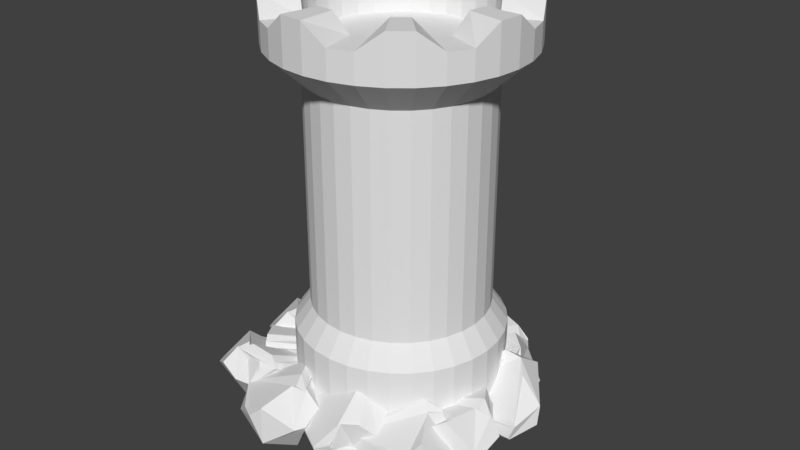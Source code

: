 # Source: Tower.blend  (saved by Blender 2.78.0; exported with 4.5.12 LTS)
import bpy
from mathutils import Matrix  # noqa: F401  (used for matrix-valued properties, if any)

bpy.ops.wm.read_factory_settings(use_empty=True)
scene = bpy.context.scene
scene.name = 'Scene'

# ---- collections
col_collection_1 = bpy.data.collections.new('Collection 1'); scene.collection.children.link(col_collection_1)

# ---- world
world_world = bpy.data.worlds.new('World'); scene.world = world_world
world_world.color = (0.05088, 0.05088, 0.05088)
world_world.use_sun_shadow = False
world_world.sun_shadow_jitter_overblur = 0.0
world_world.cycles.sampling_method = 'MANUAL'

# ---- meshes
me_sphere = bpy.data.meshes.new('Sphere')
me_sphere.from_pydata([(0.0606, -2.931, 0.8012), (0.09175, -2.95, 0.8052), (0.1168, -2.974, 0.8111), (0.3093, -2.711, 0.8454), (0.6147, -2.425, 0.07176), (0.5037, -2.507, -0.2435), (0.1381, -3.004, 0.8193), (0.4147, -2.826, 0.6168), (0.4383, -2.856, -0.3857), (0.07114, -3.258, 0.9), (0.1936, -3.51, 0.851), (0.1918, -3.726, -0.4512), (0.0769, -3.223, -0.7205), (0.04105, -3.275, 0.9046), (0.1423, -3.789, -0.4379), (0.05738, -3.238, -0.7218), (0.01145, -3.284, 0.907), (0.05891, -3.585, 0.8601), (-0.01752, -3.288, 0.9071), (0.0007193, -3.938, -0.2961), (-0.04514, -3.284, 0.9052), (-0.06399, -3.585, 0.8601), (-0.06289, -3.92, -0.2945), (-0.07098, -3.273, 0.9014), (-0.09543, -3.257, 0.8959), (-0.1183, -3.234, 0.8888), (-0.214, -3.458, -0.6268), (-0.3881, -2.997, 0.804), (-0.3056, -2.71, 0.8435), (-0.6139, -2.425, 0.07138), (-2.024e-06, -2.138, 0.6141), (-4.63e-05, -2.226, -0.2874), (0.05899, -2.925, 0.8054), (0.09086, -2.94, 0.8087), (0.2831, -2.669, 0.831), (0.1231, -2.962, 0.8159), (0.1467, -2.989, 0.824), (0.3479, -2.844, 0.6598), (0.3745, -3.051, 0.8012), (0.06961, -3.267, 0.893), (0.04571, -3.28, 0.8958), (0.022, -3.287, 0.8974), (-0.002378, -3.287, 0.898), (-0.03054, -3.589, 0.8623), (-0.02745, -3.281, 0.8973), (-0.05373, -3.268, 0.8952), (-0.1086, -3.224, 0.8863), (-0.3763, -3.052, 0.8019), (-0.2749, -2.668, 0.8255), (-0.6393, -2.474, 0.05513), (0.0007742, -2.442, 0.9106), (0.08543, -2.094, 0.4355), (1.976, -4.274, 0.9251), (2.007, -4.292, 0.9307), (2.033, -4.316, 0.9387), (2.225, -4.051, 0.9503), (2.53, -3.832, 0.1551), (2.419, -3.941, -0.152), (2.054, -4.345, 0.9494), (2.33, -4.185, 0.7324), (2.354, -4.3, -0.2639), (1.987, -4.592, 1.052), (2.109, -4.846, 1.024), (2.107, -5.173, -0.2548), (1.993, -4.695, -0.5661), (1.957, -4.607, 1.058), (2.058, -5.234, -0.2362), (1.973, -4.709, -0.5661), (1.927, -4.617, 1.061), (1.975, -4.92, 1.04), (1.898, -4.62, 1.061), (1.916, -5.371, -0.08221), (1.871, -4.616, 1.059), (1.852, -4.92, 1.04), (1.853, -5.353, -0.08205), (1.845, -4.606, 1.054), (1.82, -4.59, 1.047), (1.797, -4.568, 1.038), (1.702, -4.921, -0.4527), (1.528, -4.34, 0.9336), (1.61, -4.05, 0.9484), (1.302, -3.832, 0.1547), (1.916, -3.5, 0.6709), (1.916, -3.665, -0.2197), (1.975, -4.267, 0.9288), (2.007, -4.282, 0.9333), (2.199, -4.01, 0.9325), (2.039, -4.303, 0.9423), (2.062, -4.33, 0.9528), (2.264, -4.199, 0.7767), (2.29, -4.394, 0.9354), (1.985, -4.601, 1.045), (1.961, -4.614, 1.049), (1.938, -4.62, 1.051), (1.913, -4.62, 1.052), (1.885, -4.925, 1.042), (1.888, -4.614, 1.051), (1.862, -4.601, 1.048), (1.807, -4.558, 1.035), (1.539, -4.394, 0.9361), (1.641, -4.01, 0.9269), (1.276, -3.882, 0.1427), (1.916, -3.777, 0.9923), (2.001, -3.471, 0.4893), (1.371, -3.086, 0.2637), (1.378, -3.081, 0.2991), (1.377, -3.074, 0.334), (1.698, -3.02, 0.2931), (2.164, -3.765, 0.3402), (2.049, -4.089, 0.3234), (1.37, -3.066, 0.3694), (1.701, -3.245, 0.4546), (1.759, -4.245, 0.5181), (1.133, -2.997, 0.4929), (1.037, -3.045, 0.7554), (0.9615, -4.351, 0.9355), (1.266, -4.612, 0.5149), (1.101, -2.994, 0.482), (0.8809, -4.342, 0.9422), (1.243, -4.615, 0.5105), (1.073, -2.994, 0.4671), (0.8898, -3.047, 0.7085), (1.051, -2.996, 0.448), (0.6667, -4.214, 0.9375), (1.035, -2.999, 0.4254), (0.806, -3.054, 0.6189), (0.6359, -4.216, 0.8792), (1.026, -3.005, 0.3995), (1.021, -3.011, 0.3704), (1.023, -3.019, 0.3386), (0.8911, -4.543, 0.4611), (1.017, -3.114, -0.018), (1.28, -3.061, -0.1555), (1.326, -3.842, -0.5551), (1.92, -3.254, -0.3183), (1.913, -4.156, -0.2347), (1.374, -3.082, 0.2581), (1.385, -3.077, 0.2915), (1.712, -3.035, 0.2458), (1.391, -3.069, 0.3298), (1.386, -3.06, 0.3655), (1.64, -3.207, 0.4169), (1.498, -3.07, 0.5747), (1.127, -3.004, 0.4979), (1.1, -3.003, 0.4895), (1.079, -3.003, 0.4768), (1.062, -3.004, 0.4591), (0.8254, -3.05, 0.6463), (1.05, -3.006, 0.4363), (1.042, -3.009, 0.4083), (1.037, -3.021, 0.3385), (0.9853, -3.117, 0.02785), (1.332, -3.076, -0.1613), (1.274, -3.861, -0.5398), (1.68, -2.967, -0.1174), (2.022, -3.426, -0.2819), (-0.5123, -3.403, 0.2798), (-0.5037, -3.409, 0.3149), (-0.4988, -3.406, 0.35), (-0.2734, -3.638, 0.294), (-0.6261, -4.444, 0.2887), (-0.9584, -4.53, 0.2662), (-0.4958, -3.398, 0.3861), (-0.4577, -3.777, 0.4468), (-1.251, -4.391, 0.4702), (-0.5721, -3.172, 0.5245), (-0.6666, -3.137, 0.7898), (-1.788, -3.82, 0.9254), (-1.832, -4.191, 0.4797), (-0.5886, -3.143, 0.5154), (-1.826, -3.749, 0.9367), (-1.847, -4.173, 0.4765), (-0.604, -3.119, 0.502), (-0.7508, -3.013, 0.7508), (-0.6178, -3.101, 0.4841), (-1.841, -3.5, 0.9482), (-0.6297, -3.088, 0.4622), (-0.8043, -2.943, 0.6655), (-1.86, -3.472, 0.8916), (-0.6394, -3.081, 0.4368), (-0.6472, -3.08, 0.4077), (-0.6529, -3.083, 0.3756), (-1.987, -3.84, 0.4486), (-0.7343, -3.108, 0.01656), (-0.5424, -3.287, -0.1328), (-1.162, -3.738, -0.5628), (-0.3415, -3.912, -0.3365), (-1.09, -4.419, -0.286), (-0.507, -3.403, 0.2742), (-0.4969, -3.412, 0.3071), (-0.278, -3.654, 0.2456), (-0.4868, -3.414, 0.3454), (-0.482, -3.408, 0.3815), (-0.4607, -3.703, 0.4139), (-0.4278, -3.519, 0.584), (-0.5821, -3.171, 0.5296), (-0.596, -3.148, 0.5226), (-0.608, -3.13, 0.511), (-0.6183, -3.115, 0.4942), (-0.79, -2.958, 0.692), (-0.6269, -3.105, 0.4721), (-0.6342, -3.098, 0.4445), (-0.6462, -3.096, 0.3747), (-0.7545, -3.087, 0.06388), (-0.525, -3.338, -0.1419), (-1.207, -3.707, -0.5454), (-0.2396, -3.566, -0.1126), (-0.4257, -4.095, -0.3119), (-1.354, -4.197, 0.4415), (-1.369, -4.17, 0.4607), (-1.385, -4.139, 0.4717), (-1.244, -4.219, 0.757), (-1.74, -4.776, 1.223), (-2.008, -4.962, 1.116), (-1.4, -4.106, 0.477), (-1.512, -4.244, 0.8203), (-2.311, -4.843, 0.9156), (-1.475, -3.911, 0.2976), (-1.689, -3.724, 0.3002), (-2.825, -4.396, 0.3169), (-2.71, -4.948, 0.4599), (-1.474, -3.909, 0.2632), (-2.841, -4.365, 0.2437), (-2.715, -4.947, 0.4362), (-1.472, -3.912, 0.2322), (-1.697, -3.721, 0.1459), (-1.467, -3.922, 0.205), (-2.789, -4.231, 0.03901), (-1.46, -3.936, 0.1822), (-1.67, -3.77, 0.03623), (-2.764, -4.267, -0.01023), (-1.452, -3.956, 0.164), (-1.441, -3.98, 0.1501), (-1.428, -4.009, 0.1402), (-2.713, -4.846, 0.08834), (-1.294, -4.327, 0.01146), (-1.11, -4.463, 0.2086), (-1.472, -5.26, 0.1266), (-1.015, -4.871, 0.7542), (-1.765, -5.377, 0.7939), (-1.347, -4.199, 0.4425), (-1.36, -4.174, 0.4641), (-1.224, -4.267, 0.7533), (-1.375, -4.143, 0.4825), (-1.39, -4.11, 0.4908), (-1.475, -4.231, 0.749), (-1.494, -3.992, 0.6686), (-1.485, -3.91, 0.293), (-1.485, -3.909, 0.2656), (-1.483, -3.912, 0.2413), (-1.477, -3.922, 0.2194), (-1.678, -3.752, 0.06392), (-1.468, -3.936, 0.2), (-1.457, -3.957, 0.1825), (-1.426, -4.014, 0.1537), (-1.33, -4.288, -0.001914), (-1.106, -4.491, 0.2561), (-1.508, -5.248, 0.08369), (-0.9662, -4.481, 0.5947), (-1.146, -4.979, 0.8657), (-1.903, -5.871, 0.8042), (-1.894, -5.854, 0.835), (-1.878, -5.839, 0.8632), (-2.181, -5.839, 0.988), (-2.634, -5.125, 0.7457), (-2.561, -4.902, 0.4945), (-1.855, -5.827, 0.8904), (-2.131, -5.568, 0.9662), (-2.227, -4.727, 0.4275), (-1.585, -5.86, 0.9297), (-1.39, -5.691, 1.048), (-1.338, -4.569, 0.3557), (-1.81, -4.54, 0.01736), (-1.56, -5.875, 0.9112), (-1.262, -4.588, 0.3351), (-1.791, -4.545, 0.003628), (-1.541, -5.889, 0.8904), (-1.277, -5.747, 0.9589), (-1.529, -5.903, 0.8678), (-1.061, -4.737, 0.3288), (-1.525, -5.917, 0.8437), (-1.24, -5.81, 0.8598), (-1.058, -4.775, 0.2752), (-1.527, -5.93, 0.8188), (-1.536, -5.942, 0.7929), (-1.552, -5.954, 0.7663), (-1.489, -4.702, -0.1202), (-1.704, -6.085, 0.4568), (-1.996, -6.151, 0.4914), (-2.263, -5.751, -0.2443), (-2.656, -5.959, 0.5011), (-2.679, -5.197, 0.01121), (-1.908, -5.877, 0.8041), (-1.903, -5.86, 0.8344), (-2.214, -5.852, 0.9509), (-1.891, -5.843, 0.8685), (-1.871, -5.831, 0.8972), (-2.089, -5.632, 0.9397), (-1.884, -5.68, 1.08), (-1.577, -5.853, 0.9262), (-1.557, -5.864, 0.911), (-1.543, -5.875, 0.8941), (-1.535, -5.888, 0.8748), (-1.245, -5.793, 0.8888), (-1.534, -5.902, 0.853), (-1.539, -5.917, 0.8282), (-1.565, -5.95, 0.7707), (-1.656, -6.062, 0.4752), (-2.047, -6.132, 0.4981), (-2.211, -5.738, -0.2648), (-2.334, -6.121, 0.7255), (-2.745, -5.781, 0.4613), (-1.741, -7.371, 0.9328), (-1.733, -7.353, 0.9636), (-1.716, -7.339, 0.9917), (-2.02, -7.339, 1.117), (-2.473, -6.625, 0.8743), (-2.399, -6.402, 0.6231), (-1.694, -7.327, 1.019), (-1.97, -7.067, 1.095), (-2.066, -6.227, 0.5561), (-1.423, -7.36, 1.058), (-1.228, -7.191, 1.177), (-1.176, -6.068, 0.4843), (-1.649, -6.039, 0.1459), (-1.398, -7.375, 1.04), (-1.1, -6.088, 0.4637), (-1.629, -6.044, 0.1322), (-1.38, -7.389, 1.019), (-1.115, -7.247, 1.087), (-1.368, -7.403, 0.9963), (-0.8996, -6.236, 0.4573), (-1.363, -7.417, 0.9723), (-1.078, -7.31, 0.9884), (-0.8967, -6.275, 0.4038), (-1.366, -7.429, 0.9474), (-1.375, -7.442, 0.9214), (-1.39, -7.454, 0.8948), (-1.328, -6.202, 0.008335), (-1.543, -7.584, 0.5853), (-1.835, -7.651, 0.6199), (-2.101, -7.251, -0.1157), (-2.495, -7.458, 0.6297), (-2.517, -6.697, 0.1398), (-1.746, -7.377, 0.9326), (-1.741, -7.359, 0.963), (-2.053, -7.351, 1.079), (-1.73, -7.343, 0.9971), (-1.71, -7.33, 1.026), (-1.927, -7.132, 1.068), (-1.723, -7.179, 1.208), (-1.415, -7.353, 1.055), (-1.395, -7.364, 1.04), (-1.382, -7.375, 1.023), (-1.374, -7.388, 1.003), (-1.084, -7.293, 1.017), (-1.373, -7.402, 0.9815), (-1.377, -7.417, 0.9567), (-1.403, -7.449, 0.8992), (-1.495, -7.562, 0.6038), (-1.886, -7.631, 0.6267), (-2.049, -7.237, -0.1362), (-2.173, -7.62, 0.854), (-2.584, -7.28, 0.5899), (-2.193, -6.319, 0.5588), (-2.196, -6.317, 0.5952), (-2.194, -6.322, 0.6303), (-2.425, -6.089, 0.6351), (-2.075, -5.282, 0.6357), (-1.751, -5.191, 0.5619), (-2.191, -6.334, 0.6654), (-2.216, -5.961, 0.764), (-1.428, -5.343, 0.6983), (-2.092, -6.57, 0.7684), (-1.952, -6.626, 1.009), (-0.8215, -5.945, 1.001), (-0.8557, -5.537, 0.5875), (-2.078, -6.597, 0.7541), (-0.782, -6.016, 0.999), (-0.8408, -5.555, 0.58), (-2.065, -6.62, 0.7362), (-1.877, -6.745, 0.9451), (-2.055, -6.636, 0.7147), (-0.7667, -6.265, 0.9864), (-2.047, -6.647, 0.6901), (-1.84, -6.808, 0.846), (-0.7583, -6.288, 0.9252), (-2.042, -6.652, 0.6628), (-2.04, -6.651, 0.6328), (-2.04, -6.645, 0.6005), (-0.7106, -5.883, 0.4996), (-2.023, -6.588, 0.2362), (-2.238, -6.4, 0.139), (-1.703, -5.908, -0.3541), (-2.469, -5.762, 0.02811), (-1.72, -5.253, -0.0123), (-2.2, -6.319, 0.5543), (-2.204, -6.313, 0.589), (-2.429, -6.068, 0.5882), (-2.207, -6.314, 0.6285), (-2.205, -6.324, 0.6643), (-2.219, -6.033, 0.7249), (-2.222, -6.23, 0.8819), (-2.082, -6.571, 0.7715), (-2.069, -6.593, 0.7603), (-2.06, -6.61, 0.7453), (-2.052, -6.623, 0.7258), (-1.849, -6.795, 0.8758), (-2.048, -6.631, 0.7017), (-2.046, -6.636, 0.6727), (-2.046, -6.632, 0.6019), (-1.995, -6.613, 0.2772), (-2.256, -6.348, 0.1375), (-1.655, -5.939, -0.3478), (-2.531, -6.127, 0.2363), (-2.38, -5.581, 0.05281), (-0.1856, -7.263, 0.9235), (-0.2028, -7.261, 0.9557), (-0.2215, -7.251, 0.9842), (-0.05458, -7.493, 1.13), (-0.4429, -8.273, 1.016), (-0.6895, -8.357, 0.7907), (-0.2413, -7.234, 1.011), (-0.3131, -7.591, 1.14), (-1.017, -8.172, 0.7229), (-0.3516, -6.982, 1.026), (-0.5883, -6.887, 1.151), (-1.62, -7.505, 0.6074), (-1.424, -7.965, 0.3111), (-0.3534, -6.956, 1.004), (-1.645, -7.433, 0.579), (-1.431, -7.948, 0.2954), (-0.3523, -6.935, 0.9801), (-0.6059, -6.774, 1.047), (-0.3481, -6.921, 0.955), (-1.624, -7.188, 0.5389), (-0.3408, -6.914, 0.9292), (-0.5791, -6.723, 0.9381), (-1.596, -7.172, 0.4807), (-0.3304, -6.912, 0.903), (-0.3171, -6.917, 0.8765), (-0.3011, -6.927, 0.8497), (-1.463, -7.627, 0.1305), (-0.1331, -7.03, 0.5379), (0.07804, -7.241, 0.5848), (-0.1768, -7.766, -0.07152), (0.2593, -7.899, 0.6675), (-0.4123, -8.37, 0.2832), (-0.178, -7.264, 0.923), (-0.1932, -7.265, 0.9549), (-0.02923, -7.519, 1.094), (-0.2108, -7.259, 0.9899), (-0.2297, -7.245, 1.018), (-0.282, -7.526, 1.102), (-0.3383, -7.309, 1.219), (-0.3622, -6.98, 1.023), (-0.3644, -6.959, 1.005), (-0.3629, -6.943, 0.9856), (-0.3574, -6.933, 0.9643), (-0.5881, -6.733, 0.9694), (-0.3477, -6.928, 0.9409), (-0.3342, -6.927, 0.9147), (-0.2975, -6.94, 0.8556), (-0.1754, -6.999, 0.5555), (0.08865, -7.293, 0.5977), (-0.2167, -7.732, -0.09383), (0.2457, -7.513, 0.8449), (0.1514, -8.07, 0.6576), (1.069, -7.606, 0.568), (1.062, -7.617, 0.5339), (1.051, -7.634, 0.5046), (1.281, -7.448, 0.3619), (0.9678, -6.656, 0.1399), (0.6767, -6.506, 0.245), (1.039, -7.657, 0.4781), (1.05, -7.349, 0.2453), (0.3248, -6.656, 0.2511), (0.9099, -7.9, 0.4951), (0.7118, -8.02, 0.3309), (-0.3576, -7.246, 0.3382), (-0.2067, -6.726, 0.5513), (0.8986, -7.919, 0.5215), (-0.3976, -7.306, 0.3751), (-0.2197, -6.738, 0.5679), (0.8902, -7.932, 0.5488), (0.6513, -8.099, 0.4494), (0.8852, -7.938, 0.5767), (-0.4172, -7.531, 0.4824), (0.8836, -7.939, 0.6046), (0.6386, -8.117, 0.5702), (-0.4105, -7.53, 0.548), (0.8855, -7.933, 0.632), (0.8908, -7.921, 0.6593), (0.8992, -7.904, 0.686), (-0.3358, -6.998, 0.7915), (0.9775, -7.721, 0.997), (1.216, -7.539, 0.9665), (0.839, -6.842, 1.347), (1.487, -6.936, 0.7775), (0.7901, -6.358, 0.7924), (1.076, -7.605, 0.5706), (1.071, -7.613, 0.5365), (1.297, -7.413, 0.3957), (1.064, -7.628, 0.5006), (1.053, -7.649, 0.4722), (1.061, -7.402, 0.3063), (1.017, -7.641, 0.2378), (0.8987, -7.901, 0.4953), (0.8889, -7.916, 0.5163), (0.8828, -7.925, 0.5383), (0.8805, -7.929, 0.5622), (0.6404, -8.117, 0.5365), (0.8821, -7.928, 0.5881), (0.887, -7.922, 0.6163), (0.9058, -7.893, 0.6785), (0.939, -7.756, 0.9757), (1.235, -7.493, 0.9445), (0.7906, -6.868, 1.364), (1.483, -7.355, 0.7116), (1.402, -6.766, 0.7076), (1.923, -6.343, 0.8225), (1.91, -6.35, 0.8559), (1.89, -6.352, 0.8854), (2.181, -6.411, 1.025), (2.405, -7.26, 0.968), (2.267, -7.503, 0.7666), (1.865, -6.351, 0.9132), (2.054, -6.655, 1.059), (1.897, -7.586, 0.7195), (1.616, -6.234, 0.9288), (1.381, -6.31, 1.069), (0.9995, -7.495, 0.6315), (1.44, -7.732, 0.3353), (1.596, -6.217, 0.906), (0.9322, -7.46, 0.6028), (1.423, -7.725, 0.3197), (1.583, -6.203, 0.8817), (1.289, -6.245, 0.9634), (1.576, -6.192, 0.8558), (0.7837, -7.265, 0.553), (1.575, -6.183, 0.8292), (1.271, -6.198, 0.8512), (0.7916, -7.241, 0.4924), (1.581, -6.178, 0.8024), (1.593, -6.175, 0.7749), (1.611, -6.174, 0.7474), (1.18, -7.519, 0.1476), (1.793, -6.164, 0.4265), (2.092, -6.178, 0.463), (2.225, -6.791, -0.153), (2.667, -6.544, 0.5522), (2.463, -7.369, 0.2391), (1.929, -6.339, 0.8214), (1.92, -6.347, 0.8545), (2.216, -6.417, 0.9879), (1.904, -6.351, 0.8905), (1.882, -6.351, 0.9201), (2.032, -6.589, 1.017), (1.851, -6.455, 1.131), (1.607, -6.24, 0.9264), (1.59, -6.227, 0.9081), (1.581, -6.216, 0.8883), (1.577, -6.206, 0.8663), (1.272, -6.209, 0.8834), (1.58, -6.198, 0.8419), (1.588, -6.19, 0.8148), (1.622, -6.18, 0.7533), (1.741, -6.167, 0.4464), (2.135, -6.209, 0.4767), (2.171, -6.793, -0.1732), (2.408, -6.251, 0.7175), (2.7, -6.744, 0.5567), (2.703, -5.73, 0.6704), (2.69, -5.719, 0.7025), (2.675, -5.701, 0.7291), (2.86, -5.899, 0.9141), (2.465, -6.671, 1.064), (2.194, -6.805, 0.9014), (2.658, -5.677, 0.7527), (2.605, -5.984, 0.9812), (1.859, -6.636, 0.8252), (2.549, -5.428, 0.7114), (2.329, -5.296, 0.8328), (1.242, -6.01, 0.6053), (1.404, -6.538, 0.4242), (2.544, -5.408, 0.6833), (1.213, -5.948, 0.5615), (1.395, -6.526, 0.4054), (2.542, -5.395, 0.655), (2.298, -5.215, 0.705), (2.543, -5.388, 0.6266), (1.228, -5.723, 0.4537), (2.547, -5.388, 0.599), (2.311, -5.196, 0.5842), (1.248, -5.725, 0.3908), (2.554, -5.394, 0.5725), (2.565, -5.407, 0.5468), (2.577, -5.424, 0.5222), (1.341, -6.261, 0.1644), (2.707, -5.612, 0.2325), (2.923, -5.808, 0.3094), (2.594, -6.485, -0.1437), (3.117, -6.424, 0.546), (2.407, -6.963, 0.3873), (2.71, -5.732, 0.6693), (2.699, -5.724, 0.7018), (2.881, -5.935, 0.8841), (2.686, -5.708, 0.7357), (2.671, -5.686, 0.7614), (2.631, -5.932, 0.9239), (2.588, -5.691, 0.9836), (2.538, -5.426, 0.7089), (2.533, -5.411, 0.6865), (2.532, -5.401, 0.6637), (2.535, -5.397, 0.6399), (2.306, -5.197, 0.6176), (2.542, -5.398, 0.6149), (2.552, -5.405, 0.5881), (2.582, -5.435, 0.5309), (2.667, -5.576, 0.2458), (2.936, -5.855, 0.3347), (2.551, -6.456, -0.1697), (3.123, -6.004, 0.612), (3.01, -6.588, 0.5961), (1.71, -4.851, 0.281), (1.705, -4.88, 0.3024), (1.7, -4.912, 0.3159), (1.568, -4.745, 0.5655), (2.178, -4.477, 1.139), (2.52, -4.465, 1.096), (1.695, -4.948, 0.3238), (1.792, -4.855, 0.6857), (2.749, -4.74, 0.9634), (1.691, -5.17, 0.1607), (1.772, -5.439, 0.2056), (3.063, -5.44, 0.4808), (3.225, -4.896, 0.6067), (1.696, -5.175, 0.1269), (3.075, -5.482, 0.4122), (3.233, -4.902, 0.5847), (1.702, -5.174, 0.09624), (1.808, -5.46, 0.05668), (1.708, -5.166, 0.06885), (3.003, -5.589, 0.1984), (1.715, -5.152, 0.04541), (1.832, -5.415, -0.0552), (3.009, -5.55, 0.1456), (1.721, -5.133, 0.02617), (1.727, -5.108, 0.01066), (1.733, -5.078, -0.001142), (3.247, -5.02, 0.2427), (1.811, -4.749, -0.1493), (1.69, -4.521, 0.006351), (2.42, -4.03, 0.02047), (1.715, -4.071, 0.5266), (2.594, -4.017, 0.7377), (1.705, -4.845, 0.2804), (1.699, -4.871, 0.3038), (1.577, -4.695, 0.5587), (1.691, -4.904, 0.3244), (1.685, -4.939, 0.335), (1.768, -4.854, 0.6078), (1.677, -5.075, 0.5288), (1.7, -5.177, 0.1584), (1.705, -5.181, 0.1317), (1.71, -5.179, 0.1075), (1.714, -5.17, 0.08516), (1.824, -5.432, -0.02673), (1.718, -5.155, 0.06459), (1.722, -5.133, 0.04534), (1.731, -5.071, 0.01166), (1.824, -4.803, -0.1553), (1.692, -4.491, 0.05235), (2.451, -4.064, -0.01388), (1.504, -4.396, 0.3525), (1.858, -4.035, 0.6659)], [], [(21, 22, 19, 17, 43), (50, 30, 29, 49, 48, 28), (27, 28, 48, 47), (19, 14, 11, 10, 17), (30, 51, 31, 29), (12, 31, 5, 8), (47, 48, 49, 26, 22, 21), (11, 14, 15, 12, 8), (38, 3, 50, 28, 27, 32, 0, 33, 1, 35, 2, 36, 6, 9, 39, 13, 40, 16, 41, 18, 42, 20, 44, 23, 45, 24, 25, 46, 43, 17, 10), (31, 12, 15, 26, 49, 29), (7, 37, 34, 38, 10, 11, 8, 5, 4), (38, 34, 3), (6, 36, 2, 35, 1, 33, 0, 32, 27, 47, 21, 43, 46, 25, 24, 45, 23, 44, 20, 42, 18, 41, 16, 40, 13, 39, 9), (31, 51, 4, 5), (34, 37, 7, 4, 51, 30, 50, 3), (19, 22, 26, 15, 14), (73, 74, 71, 69, 95), (102, 82, 81, 101, 100, 80), (79, 80, 100, 99), (71, 66, 63, 62, 69), (82, 103, 83, 81), (64, 83, 57, 60), (99, 100, 101, 78, 74, 73), (63, 66, 67, 64, 60), (90, 55, 102, 80, 79, 84, 52, 85, 53, 87, 54, 88, 58, 61, 91, 65, 92, 68, 93, 70, 94, 72, 96, 75, 97, 76, 77, 98, 95, 69, 62), (83, 64, 67, 78, 101, 81), (59, 89, 86, 90, 62, 63, 60, 57, 56), (90, 86, 55), (58, 88, 54, 87, 53, 85, 52, 84, 79, 99, 73, 95, 98, 77, 76, 97, 75, 96, 72, 94, 70, 93, 68, 92, 65, 91, 61), (83, 103, 56, 57), (86, 89, 59, 56, 103, 82, 102, 55), (71, 74, 78, 67, 66), (125, 126, 123, 121, 147), (154, 134, 133, 153, 152, 132), (131, 132, 152, 151), (123, 118, 115, 114, 121), (134, 155, 135, 133), (116, 135, 109, 112), (151, 152, 153, 130, 126, 125), (115, 118, 119, 116, 112), (142, 107, 154, 132, 131, 136, 104, 137, 105, 139, 106, 140, 110, 113, 143, 117, 144, 120, 145, 122, 146, 124, 148, 127, 149, 128, 129, 150, 147, 121, 114), (135, 116, 119, 130, 153, 133), (111, 141, 138, 142, 114, 115, 112, 109, 108), (142, 138, 107), (110, 140, 106, 139, 105, 137, 104, 136, 131, 151, 125, 147, 150, 129, 128, 149, 127, 148, 124, 146, 122, 145, 120, 144, 117, 143, 113), (135, 155, 108, 109), (138, 141, 111, 108, 155, 134, 154, 107), (123, 126, 130, 119, 118), (177, 178, 175, 173, 199), (206, 186, 185, 205, 204, 184), (183, 184, 204, 203), (175, 170, 167, 166, 173), (186, 207, 187, 185), (168, 187, 161, 164), (203, 204, 205, 182, 178, 177), (167, 170, 171, 168, 164), (194, 159, 206, 184, 183, 188, 156, 189, 157, 191, 158, 192, 162, 165, 195, 169, 196, 172, 197, 174, 198, 176, 200, 179, 201, 180, 181, 202, 199, 173, 166), (187, 168, 171, 182, 205, 185), (163, 193, 190, 194, 166, 167, 164, 161, 160), (194, 190, 159), (162, 192, 158, 191, 157, 189, 156, 188, 183, 203, 177, 199, 202, 181, 180, 201, 179, 200, 176, 198, 174, 197, 172, 196, 169, 195, 165), (187, 207, 160, 161), (190, 193, 163, 160, 207, 186, 206, 159), (175, 178, 182, 171, 170), (229, 230, 227, 225, 251), (258, 238, 237, 257, 256, 236), (235, 236, 256, 255), (227, 222, 219, 218, 225), (238, 259, 239, 237), (220, 239, 213, 216), (255, 256, 257, 234, 230, 229), (219, 222, 223, 220, 216), (246, 211, 258, 236, 235, 240, 208, 241, 209, 243, 210, 244, 214, 217, 247, 221, 248, 224, 249, 226, 250, 228, 252, 231, 253, 232, 233, 254, 251, 225, 218), (239, 220, 223, 234, 257, 237), (215, 245, 242, 246, 218, 219, 216, 213, 212), (246, 242, 211), (214, 244, 210, 243, 209, 241, 208, 240, 235, 255, 229, 251, 254, 233, 232, 253, 231, 252, 228, 250, 226, 249, 224, 248, 221, 247, 217), (239, 259, 212, 213), (242, 245, 215, 212, 259, 238, 258, 211), (227, 230, 234, 223, 222), (281, 282, 279, 277, 303), (310, 290, 289, 309, 308, 288), (287, 288, 308, 307), (279, 274, 271, 270, 277), (290, 311, 291, 289), (272, 291, 265, 268), (307, 308, 309, 286, 282, 281), (271, 274, 275, 272, 268), (298, 263, 310, 288, 287, 292, 260, 293, 261, 295, 262, 296, 266, 269, 299, 273, 300, 276, 301, 278, 302, 280, 304, 283, 305, 284, 285, 306, 303, 277, 270), (291, 272, 275, 286, 309, 289), (267, 297, 294, 298, 270, 271, 268, 265, 264), (298, 294, 263), (266, 296, 262, 295, 261, 293, 260, 292, 287, 307, 281, 303, 306, 285, 284, 305, 283, 304, 280, 302, 278, 301, 276, 300, 273, 299, 269), (291, 311, 264, 265), (294, 297, 267, 264, 311, 290, 310, 263), (279, 282, 286, 275, 274), (333, 334, 331, 329, 355), (362, 342, 341, 361, 360, 340), (339, 340, 360, 359), (331, 326, 323, 322, 329), (342, 363, 343, 341), (324, 343, 317, 320), (359, 360, 361, 338, 334, 333), (323, 326, 327, 324, 320), (350, 315, 362, 340, 339, 344, 312, 345, 313, 347, 314, 348, 318, 321, 351, 325, 352, 328, 353, 330, 354, 332, 356, 335, 357, 336, 337, 358, 355, 329, 322), (343, 324, 327, 338, 361, 341), (319, 349, 346, 350, 322, 323, 320, 317, 316), (350, 346, 315), (318, 348, 314, 347, 313, 345, 312, 344, 339, 359, 333, 355, 358, 337, 336, 357, 335, 356, 332, 354, 330, 353, 328, 352, 325, 351, 321), (343, 363, 316, 317), (346, 349, 319, 316, 363, 342, 362, 315), (331, 334, 338, 327, 326), (385, 386, 383, 381, 407), (414, 394, 393, 413, 412, 392), (391, 392, 412, 411), (383, 378, 375, 374, 381), (394, 415, 395, 393), (376, 395, 369, 372), (411, 412, 413, 390, 386, 385), (375, 378, 379, 376, 372), (402, 367, 414, 392, 391, 396, 364, 397, 365, 399, 366, 400, 370, 373, 403, 377, 404, 380, 405, 382, 406, 384, 408, 387, 409, 388, 389, 410, 407, 381, 374), (395, 376, 379, 390, 413, 393), (371, 401, 398, 402, 374, 375, 372, 369, 368), (402, 398, 367), (370, 400, 366, 399, 365, 397, 364, 396, 391, 411, 385, 407, 410, 389, 388, 409, 387, 408, 384, 406, 382, 405, 380, 404, 377, 403, 373), (395, 415, 368, 369), (398, 401, 371, 368, 415, 394, 414, 367), (383, 386, 390, 379, 378), (437, 438, 435, 433, 459), (466, 446, 445, 465, 464, 444), (443, 444, 464, 463), (435, 430, 427, 426, 433), (446, 467, 447, 445), (428, 447, 421, 424), (463, 464, 465, 442, 438, 437), (427, 430, 431, 428, 424), (454, 419, 466, 444, 443, 448, 416, 449, 417, 451, 418, 452, 422, 425, 455, 429, 456, 432, 457, 434, 458, 436, 460, 439, 461, 440, 441, 462, 459, 433, 426), (447, 428, 431, 442, 465, 445), (423, 453, 450, 454, 426, 427, 424, 421, 420), (454, 450, 419), (422, 452, 418, 451, 417, 449, 416, 448, 443, 463, 437, 459, 462, 441, 440, 461, 439, 460, 436, 458, 434, 457, 432, 456, 429, 455, 425), (447, 467, 420, 421), (450, 453, 423, 420, 467, 446, 466, 419), (435, 438, 442, 431, 430), (489, 490, 487, 485, 511), (518, 498, 497, 517, 516, 496), (495, 496, 516, 515), (487, 482, 479, 478, 485), (498, 519, 499, 497), (480, 499, 473, 476), (515, 516, 517, 494, 490, 489), (479, 482, 483, 480, 476), (506, 471, 518, 496, 495, 500, 468, 501, 469, 503, 470, 504, 474, 477, 507, 481, 508, 484, 509, 486, 510, 488, 512, 491, 513, 492, 493, 514, 511, 485, 478), (499, 480, 483, 494, 517, 497), (475, 505, 502, 506, 478, 479, 476, 473, 472), (506, 502, 471), (474, 504, 470, 503, 469, 501, 468, 500, 495, 515, 489, 511, 514, 493, 492, 513, 491, 512, 488, 510, 486, 509, 484, 508, 481, 507, 477), (499, 519, 472, 473), (502, 505, 475, 472, 519, 498, 518, 471), (487, 490, 494, 483, 482), (541, 542, 539, 537, 563), (570, 550, 549, 569, 568, 548), (547, 548, 568, 567), (539, 534, 531, 530, 537), (550, 571, 551, 549), (532, 551, 525, 528), (567, 568, 569, 546, 542, 541), (531, 534, 535, 532, 528), (558, 523, 570, 548, 547, 552, 520, 553, 521, 555, 522, 556, 526, 529, 559, 533, 560, 536, 561, 538, 562, 540, 564, 543, 565, 544, 545, 566, 563, 537, 530), (551, 532, 535, 546, 569, 549), (527, 557, 554, 558, 530, 531, 528, 525, 524), (558, 554, 523), (526, 556, 522, 555, 521, 553, 520, 552, 547, 567, 541, 563, 566, 545, 544, 565, 543, 564, 540, 562, 538, 561, 536, 560, 533, 559, 529), (551, 571, 524, 525), (554, 557, 527, 524, 571, 550, 570, 523), (539, 542, 546, 535, 534), (593, 594, 591, 589, 615), (622, 602, 601, 621, 620, 600), (599, 600, 620, 619), (591, 586, 583, 582, 589), (602, 623, 603, 601), (584, 603, 577, 580), (619, 620, 621, 598, 594, 593), (583, 586, 587, 584, 580), (610, 575, 622, 600, 599, 604, 572, 605, 573, 607, 574, 608, 578, 581, 611, 585, 612, 588, 613, 590, 614, 592, 616, 595, 617, 596, 597, 618, 615, 589, 582), (603, 584, 587, 598, 621, 601), (579, 609, 606, 610, 582, 583, 580, 577, 576), (610, 606, 575), (578, 608, 574, 607, 573, 605, 572, 604, 599, 619, 593, 615, 618, 597, 596, 617, 595, 616, 592, 614, 590, 613, 588, 612, 585, 611, 581), (603, 623, 576, 577), (606, 609, 579, 576, 623, 602, 622, 575), (591, 594, 598, 587, 586), (645, 646, 643, 641, 667), (674, 654, 653, 673, 672, 652), (651, 652, 672, 671), (643, 638, 635, 634, 641), (654, 675, 655, 653), (636, 655, 629, 632), (671, 672, 673, 650, 646, 645), (635, 638, 639, 636, 632), (662, 627, 674, 652, 651, 656, 624, 657, 625, 659, 626, 660, 630, 633, 663, 637, 664, 640, 665, 642, 666, 644, 668, 647, 669, 648, 649, 670, 667, 641, 634), (655, 636, 639, 650, 673, 653), (631, 661, 658, 662, 634, 635, 632, 629, 628), (662, 658, 627), (630, 660, 626, 659, 625, 657, 624, 656, 651, 671, 645, 667, 670, 649, 648, 669, 647, 668, 644, 666, 642, 665, 640, 664, 637, 663, 633), (655, 675, 628, 629), (658, 661, 631, 628, 675, 654, 674, 627), (643, 646, 650, 639, 638)])
me_sphere.use_remesh_preserve_volume = False
me_sphere.use_remesh_preserve_attributes = False
me_sphere.use_mirror_vertex_groups = False
me_sphere.update()
me_circle = bpy.data.meshes.new('Circle')
me_circle.from_pydata([(0.0, 1.0, -0.3903), (-0.1951, 0.9808, -0.3903), (-0.3827, 0.9239, -0.3903), (-0.5556, 0.8315, -0.3903), (-0.7071, 0.7071, -0.3903), (-0.8315, 0.5556, -0.3903), (-0.9239, 0.3827, -0.3903), (-0.9808, 0.1951, -0.3903), (-1.0, 7.55e-08, -0.3903), (-0.9808, -0.1951, -0.3903), (-0.9239, -0.3827, -0.3903), (-0.8315, -0.5556, -0.3903), (-0.7071, -0.7071, -0.3903), (-0.5556, -0.8315, -0.3903), (-0.3827, -0.9239, -0.3903), (-0.1951, -0.9808, -0.3903), (3.258e-07, -1.0, -0.3903), (0.1951, -0.9808, -0.3903), (0.3827, -0.9239, -0.3903), (0.5556, -0.8315, -0.3903), (0.7071, -0.7071, -0.3903), (0.8315, -0.5556, -0.3903), (0.9239, -0.3827, -0.3903), (0.9808, -0.1951, -0.3903), (1.0, 9.656e-07, -0.3903), (0.9808, 0.1951, -0.3903), (0.9239, 0.3827, -0.3903), (0.8315, 0.5556, -0.3903), (0.7071, 0.7071, -0.3903), (0.5556, 0.8315, -0.3903), (0.3827, 0.9239, -0.3903), (0.1951, 0.9808, -0.3903), (5.046e-08, 1.425, 0.0), (-0.278, 1.398, 0.0), (-0.5453, 1.316, 0.0), (-0.7916, 1.185, 0.0), (-1.008, 1.008, 0.0), (-1.185, 0.7916, 0.0), (-1.316, 0.5453, 0.0), (-1.398, 0.278, 0.0), (-1.425, -1.352e-08, 0.0), (-1.398, -0.278, 0.0), (-1.316, -0.5453, 0.0), (-1.185, -0.7916, 0.0), (-1.008, -1.008, 0.0), (-0.7916, -1.185, 0.0), (-0.5453, -1.316, 0.0), (-0.278, -1.398, 0.0), (5.148e-07, -1.425, 0.0), (0.278, -1.398, 0.0), (0.5453, -1.316, 0.0), (0.7916, -1.185, 0.0), (1.008, -1.008, 0.0), (1.185, -0.7916, 0.0), (1.316, -0.5453, 0.0), (1.398, -0.278, 0.0), (1.425, 1.255e-06, 0.0), (1.398, 0.278, 0.0), (1.316, 0.5453, 0.0), (1.185, 0.7916, 0.0), (1.008, 1.008, 0.0), (0.7916, 1.185, 0.0), (0.5453, 1.316, 0.0), (0.278, 1.398, 0.0), (0.0, 1.0, 0.5247), (-0.1951, 0.9808, 0.3195), (-0.3827, 0.9239, 0.3195), (-0.5556, 0.8315, 0.5247), (-0.7071, 0.7071, 0.5247), (-0.8315, 0.5556, 0.3195), (-0.9239, 0.3827, 0.3195), (-0.9808, 0.1951, 0.5247), (-1.0, 7.55e-08, 0.5247), (-0.9808, -0.1951, 0.3195), (-0.9239, -0.3827, 0.3195), (-0.8315, -0.5556, 0.5247), (-0.7071, -0.7071, 0.5247), (-0.5556, -0.8315, 0.3195), (-0.3827, -0.9239, 0.3195), (-0.1951, -0.9808, 0.5247), (3.258e-07, -1.0, 0.5247), (0.1951, -0.9808, 0.3195), (0.3827, -0.9239, 0.3195), (0.5556, -0.8315, 0.5247), (0.7071, -0.7071, 0.5247), (0.8315, -0.5556, 0.3195), (0.9239, -0.3827, 0.3195), (0.9808, -0.1951, 0.5247), (1.0, 9.656e-07, 0.5247), (0.9808, 0.1951, 0.3195), (0.9239, 0.3827, 0.3195), (0.8315, 0.5556, 0.5247), (0.7071, 0.7071, 0.5247), (0.5556, 0.8315, 0.3195), (0.3827, 0.9239, 0.3195), (0.1951, 0.9808, 0.5247), (5.046e-08, 1.425, 0.5247), (-0.278, 1.398, 0.3195), (-0.5453, 1.316, 0.3195), (-0.7916, 1.185, 0.5247), (-1.008, 1.008, 0.5247), (-1.185, 0.7916, 0.3195), (-1.316, 0.5453, 0.3195), (-1.398, 0.278, 0.5247), (-1.425, -1.352e-08, 0.5247), (-1.398, -0.278, 0.3195), (-1.316, -0.5453, 0.3195), (-1.185, -0.7916, 0.5247), (-1.008, -1.008, 0.5247), (-0.7916, -1.185, 0.3195), (-0.5453, -1.316, 0.3195), (-0.278, -1.398, 0.5247), (5.148e-07, -1.425, 0.5247), (0.278, -1.398, 0.3195), (0.5453, -1.316, 0.3195), (0.7916, -1.185, 0.5247), (1.008, -1.008, 0.5247), (1.185, -0.7916, 0.3195), (1.316, -0.5453, 0.3195), (1.398, -0.278, 0.5247), (1.425, 1.255e-06, 0.5247), (1.398, 0.278, 0.3195), (1.316, 0.5453, 0.3195), (1.185, 0.7916, 0.5247), (1.008, 1.008, 0.5247), (0.7916, 1.185, 0.3195), (0.5453, 1.316, 0.3195), (0.278, 1.398, 0.5247)], [], [(26, 58, 57, 25), (13, 45, 44, 12), (27, 59, 58, 26), (14, 46, 45, 13), (1, 33, 32, 0), (28, 60, 59, 27), (15, 47, 46, 14), (2, 34, 33, 1), (29, 61, 60, 28), (16, 48, 47, 15), (3, 35, 34, 2), (30, 62, 61, 29), (17, 49, 48, 16), (4, 36, 35, 3), (31, 63, 62, 30), (18, 50, 49, 17), (5, 37, 36, 4), (0, 32, 63, 31), (19, 51, 50, 18), (6, 38, 37, 5), (20, 52, 51, 19), (7, 39, 38, 6), (21, 53, 52, 20), (8, 40, 39, 7), (22, 54, 53, 21), (9, 41, 40, 8), (23, 55, 54, 22), (10, 42, 41, 9), (24, 56, 55, 23), (11, 43, 42, 10), (25, 57, 56, 24), (12, 44, 43, 11), (90, 89, 121, 122), (77, 76, 108, 109), (91, 90, 122, 123), (78, 77, 109, 110), (65, 64, 96, 97), (92, 91, 123, 124), (79, 78, 110, 111), (66, 65, 97, 98), (93, 92, 124, 125), (80, 79, 111, 112), (67, 66, 98, 99), (94, 93, 125, 126), (81, 80, 112, 113), (68, 67, 99, 100), (95, 94, 126, 127), (82, 81, 113, 114), (69, 68, 100, 101), (64, 95, 127, 96), (83, 82, 114, 115), (70, 69, 101, 102), (84, 83, 115, 116), (71, 70, 102, 103), (85, 84, 116, 117), (72, 71, 103, 104), (86, 85, 117, 118), (73, 72, 104, 105), (87, 86, 118, 119), (74, 73, 105, 106), (88, 87, 119, 120), (75, 74, 106, 107), (89, 88, 120, 121), (76, 75, 107, 108), (45, 46, 110, 109), (20, 19, 83, 84), (46, 47, 111, 110), (21, 20, 84, 85), (47, 48, 112, 111), (22, 21, 85, 86), (48, 49, 113, 112), (23, 22, 86, 87), (49, 50, 114, 113), (24, 23, 87, 88), (50, 51, 115, 114), (25, 24, 88, 89), (51, 52, 116, 115), (26, 25, 89, 90), (52, 53, 117, 116), (27, 26, 90, 91), (1, 0, 64, 65), (53, 54, 118, 117), (28, 27, 91, 92), (2, 1, 65, 66), (54, 55, 119, 118), (29, 28, 92, 93), (3, 2, 66, 67), (55, 56, 120, 119), (30, 29, 93, 94), (4, 3, 67, 68), (56, 57, 121, 120), (31, 30, 94, 95), (5, 4, 68, 69), (57, 58, 122, 121), (0, 31, 95, 64), (6, 5, 69, 70), (58, 59, 123, 122), (32, 33, 97, 96), (7, 6, 70, 71), (59, 60, 124, 123), (33, 34, 98, 97), (8, 7, 71, 72), (60, 61, 125, 124), (34, 35, 99, 98), (9, 8, 72, 73), (61, 62, 126, 125), (35, 36, 100, 99), (10, 9, 73, 74), (62, 63, 127, 126), (36, 37, 101, 100), (11, 10, 74, 75), (63, 32, 96, 127), (37, 38, 102, 101), (12, 11, 75, 76), (38, 39, 103, 102), (13, 12, 76, 77), (39, 40, 104, 103), (14, 13, 77, 78), (40, 41, 105, 104), (15, 14, 78, 79), (41, 42, 106, 105), (16, 15, 79, 80), (42, 43, 107, 106), (17, 16, 80, 81), (43, 44, 108, 107), (18, 17, 81, 82), (44, 45, 109, 108), (19, 18, 82, 83)])
me_circle.use_remesh_preserve_volume = False
me_circle.use_remesh_preserve_attributes = False
me_circle.use_mirror_vertex_groups = False
me_circle.update()
me_cylinder_001 = bpy.data.meshes.new('Cylinder.001')
me_cylinder_001.from_pydata([(-3.764e-08, 1.703, 1.556), (-3.764e-08, 1.703, 6.483), (0.3322, 1.67, 1.556), (0.3322, 1.67, 6.483), (0.6517, 1.573, 1.556), (0.6517, 1.573, 6.483), (0.9461, 1.416, 1.556), (0.9461, 1.416, 6.483), (1.204, 1.204, 1.556), (1.204, 1.204, 6.483), (1.416, 0.9461, 1.556), (1.416, 0.9461, 6.483), (1.573, 0.6517, 1.556), (1.573, 0.6517, 6.483), (1.67, 0.3322, 1.556), (1.67, 0.3322, 6.483), (1.703, -9.532e-08, 1.556), (1.703, -9.532e-08, 6.483), (1.67, -0.3322, 1.556), (1.67, -0.3322, 6.483), (1.573, -0.6517, 1.556), (1.573, -0.6517, 6.483), (1.416, -0.9461, 1.556), (1.416, -0.9461, 6.483), (1.204, -1.204, 1.556), (1.204, -1.204, 6.483), (0.9461, -1.416, 1.556), (0.9461, -1.416, 6.483), (0.6517, -1.573, 1.556), (0.6517, -1.573, 6.483), (0.3322, -1.67, 1.556), (0.3322, -1.67, 6.483), (-5.925e-07, -1.703, 1.556), (-5.925e-07, -1.703, 6.483), (-0.3322, -1.67, 1.556), (-0.3322, -1.67, 6.483), (-0.6517, -1.573, 1.556), (-0.6517, -1.573, 6.483), (-0.9461, -1.416, 1.556), (-0.9461, -1.416, 6.483), (-1.204, -1.204, 1.556), (-1.204, -1.204, 6.483), (-1.416, -0.9461, 1.556), (-1.416, -0.9461, 6.483), (-1.573, -0.6517, 1.556), (-1.573, -0.6517, 6.483), (-1.67, -0.3322, 1.556), (-1.67, -0.3322, 6.483), (-1.703, 1.42e-06, 1.556), (-1.703, 1.42e-06, 6.483), (-1.67, 0.3322, 1.556), (-1.67, 0.3322, 6.483), (-1.573, 0.6517, 1.556), (-1.573, 0.6517, 6.483), (-1.416, 0.9461, 1.556), (-1.416, 0.9461, 6.483), (-1.204, 1.204, 1.556), (-1.204, 1.204, 6.483), (-0.9461, 1.416, 1.556), (-0.9461, 1.416, 6.483), (-0.6517, 1.573, 1.556), (-0.6517, 1.573, 6.483), (-0.3322, 1.67, 1.556), (-0.3322, 1.67, 6.483), (1.65e-07, 2.008, 1.123), (0.3917, 1.969, 1.123), (0.7683, 1.855, 1.123), (1.115, 1.669, 1.123), (1.42, 1.42, 1.123), (1.669, 1.115, 1.123), (1.855, 0.7683, 1.123), (1.969, 0.3917, 1.123), (2.008, -1.717e-07, 1.123), (1.969, -0.3917, 1.123), (1.855, -0.7683, 1.123), (1.669, -1.115, 1.123), (1.42, -1.42, 1.123), (1.115, -1.669, 1.123), (0.7683, -1.855, 1.123), (0.3917, -1.969, 1.123), (-4.892e-07, -2.008, 1.123), (-0.3917, -1.969, 1.123), (-0.7683, -1.855, 1.123), (-1.115, -1.669, 1.123), (-1.42, -1.42, 1.123), (-1.669, -1.115, 1.123), (-1.855, -0.7683, 1.123), (-1.969, -0.3917, 1.123), (-2.008, 1.615e-06, 1.123), (-1.969, 0.3917, 1.123), (-1.855, 0.7683, 1.123), (-1.669, 1.115, 1.123), (-1.42, 1.42, 1.123), (-1.115, 1.669, 1.123), (-0.7683, 1.855, 1.123), (-0.3917, 1.969, 1.123), (1.799e-07, 2.008, -0.444), (0.3917, 1.969, -0.444), (0.7683, 1.855, -0.444), (1.115, 1.669, -0.444), (1.42, 1.42, -0.444), (1.669, 1.115, -0.444), (1.855, 0.7683, -0.444), (1.969, 0.3917, -0.444), (2.008, -1.717e-07, -0.444), (1.969, -0.3917, -0.444), (1.855, -0.7683, -0.444), (1.669, -1.115, -0.444), (1.42, -1.42, -0.444), (1.115, -1.669, -0.444), (0.7683, -1.855, -0.444), (0.3917, -1.969, -0.444), (-4.743e-07, -2.008, -0.444), (-0.3917, -1.969, -0.444), (-0.7683, -1.855, -0.444), (-1.115, -1.669, -0.444), (-1.42, -1.42, -0.444), (-1.669, -1.115, -0.444), (-1.855, -0.7683, -0.444), (-1.969, -0.3917, -0.444), (-2.008, 1.615e-06, -0.444), (-1.969, 0.3917, -0.444), (-1.855, 0.7683, -0.444), (-1.669, 1.115, -0.444), (-1.42, 1.42, -0.444), (-1.115, 1.669, -0.444), (-0.7683, 1.855, -0.444), (-0.3917, 1.969, -0.444)], [], [(0, 1, 3, 2), (2, 3, 5, 4), (4, 5, 7, 6), (6, 7, 9, 8), (8, 9, 11, 10), (10, 11, 13, 12), (12, 13, 15, 14), (14, 15, 17, 16), (16, 17, 19, 18), (18, 19, 21, 20), (20, 21, 23, 22), (22, 23, 25, 24), (24, 25, 27, 26), (26, 27, 29, 28), (28, 29, 31, 30), (30, 31, 33, 32), (32, 33, 35, 34), (34, 35, 37, 36), (36, 37, 39, 38), (38, 39, 41, 40), (40, 41, 43, 42), (42, 43, 45, 44), (44, 45, 47, 46), (46, 47, 49, 48), (48, 49, 51, 50), (50, 51, 53, 52), (52, 53, 55, 54), (54, 55, 57, 56), (56, 57, 59, 58), (58, 59, 61, 60), (3, 1, 63, 61, 59, 57, 55, 53, 51, 49, 47, 45, 43, 41, 39, 37, 35, 33, 31, 29, 27, 25, 23, 21, 19, 17, 15, 13, 11, 9, 7, 5), (60, 61, 63, 62), (62, 63, 1, 0), (16, 18, 73, 72), (73, 74, 106, 105), (34, 36, 82, 81), (52, 54, 91, 90), (8, 10, 69, 68), (26, 28, 78, 77), (44, 46, 87, 86), (0, 2, 65, 64), (62, 0, 64, 95), (18, 20, 74, 73), (36, 38, 83, 82), (54, 56, 92, 91), (10, 12, 70, 69), (28, 30, 79, 78), (46, 48, 88, 87), (2, 4, 66, 65), (20, 22, 75, 74), (38, 40, 84, 83), (56, 58, 93, 92), (12, 14, 71, 70), (30, 32, 80, 79), (48, 50, 89, 88), (4, 6, 67, 66), (22, 24, 76, 75), (40, 42, 85, 84), (58, 60, 94, 93), (14, 16, 72, 71), (32, 34, 81, 80), (50, 52, 90, 89), (6, 8, 68, 67), (24, 26, 77, 76), (42, 44, 86, 85), (60, 62, 95, 94), (96, 97, 98, 99, 100, 101, 102, 103, 104, 105, 106, 107, 108, 109, 110, 111, 112, 113, 114, 115, 116, 117, 118, 119, 120, 121, 122, 123, 124, 125, 126, 127), (87, 88, 120, 119), (74, 75, 107, 106), (88, 89, 121, 120), (75, 76, 108, 107), (89, 90, 122, 121), (76, 77, 109, 108), (90, 91, 123, 122), (77, 78, 110, 109), (64, 65, 97, 96), (91, 92, 124, 123), (78, 79, 111, 110), (65, 66, 98, 97), (92, 93, 125, 124), (79, 80, 112, 111), (66, 67, 99, 98), (93, 94, 126, 125), (80, 81, 113, 112), (67, 68, 100, 99), (94, 95, 127, 126), (81, 82, 114, 113), (68, 69, 101, 100), (95, 64, 96, 127), (82, 83, 115, 114), (69, 70, 102, 101), (83, 84, 116, 115), (70, 71, 103, 102), (84, 85, 117, 116), (71, 72, 104, 103), (85, 86, 118, 117), (72, 73, 105, 104), (86, 87, 119, 118)])
me_cylinder_001.use_remesh_preserve_volume = False
me_cylinder_001.use_remesh_preserve_attributes = False
me_cylinder_001.use_mirror_vertex_groups = False
me_cylinder_001.update()

# ---- objects
ob_sphere = bpy.data.objects.new('Sphere', me_sphere)
ob_circle = bpy.data.objects.new('Circle', me_circle)
ob_cylinder = bpy.data.objects.new('Cylinder', me_cylinder_001)

# ---- transforms, parenting, visibility, modifiers, constraints
ob_sphere.location = (-0.3436, 5.787, 0.2342)
ob_sphere.rotation_euler = (0.08552, 0.0, 0.0)
ob_sphere.lineart.crease_threshold = 0.0
ob_circle.location = (-0.07985, 0.5155, 6.722)
ob_circle.scale = (1.665, 1.665, 1.665)
ob_circle.lineart.crease_threshold = 0.0
ob_cylinder.location = (-0.07985, 0.5155, 0.2342)
ob_cylinder.lineart.crease_threshold = 0.0

# ---- collection membership
col_collection_1.objects.link(ob_sphere)
col_collection_1.objects.link(ob_circle)
col_collection_1.objects.link(ob_cylinder)

# ---- scene / render settings (as saved in the file)
scene.frame_start = 1; scene.frame_end = 250; scene.frame_set(1)
scene.render.engine = 'BLENDER_EEVEE_NEXT'
scene.render.resolution_percentage = 50
scene.render.dither_intensity = 0.0
scene.cycles.use_denoising = False
scene.cycles.samples = 128
scene.cycles.sampling_pattern = 'TABULATED_SOBOL'
scene.cycles.light_sampling_threshold = 0.0
scene.cycles.use_adaptive_sampling = False
scene.cycles.use_light_tree = False
scene.cycles.blur_glossy = 0.0
scene.cycles.sample_clamp_indirect = 0.0
scene.view_settings.view_transform = 'Standard'
bpy.context.view_layer.update()

# ---- added for rendering (the .blend has no active camera and no usable light): camera, sun
cam_auto = bpy.data.cameras.new('AutoCamera')
cam_auto.lens = 50.0
cam_auto.sensor_width = 36.0
cam_auto.clip_end = 1000.0
ob_auto_camera = bpy.data.objects.new('AutoCamera', cam_auto)
scene.collection.objects.link(ob_auto_camera)
ob_auto_camera.location = (11.4079, -13.3108, 12.4367)
ob_auto_camera.rotation_euler = (1.09748, -7.21219e-08, 0.694738)
scene.camera = ob_auto_camera
light_auto_sun = bpy.data.lights.new('AutoSun', 'SUN')
light_auto_sun.energy = 3.0
light_auto_sun.angle = 0.0523599
ob_auto_sun = bpy.data.objects.new('AutoSun', light_auto_sun)
scene.collection.objects.link(ob_auto_sun)
ob_auto_sun.rotation_euler = (0.872665, 0.174533, 0.523599)
bpy.context.view_layer.update()
